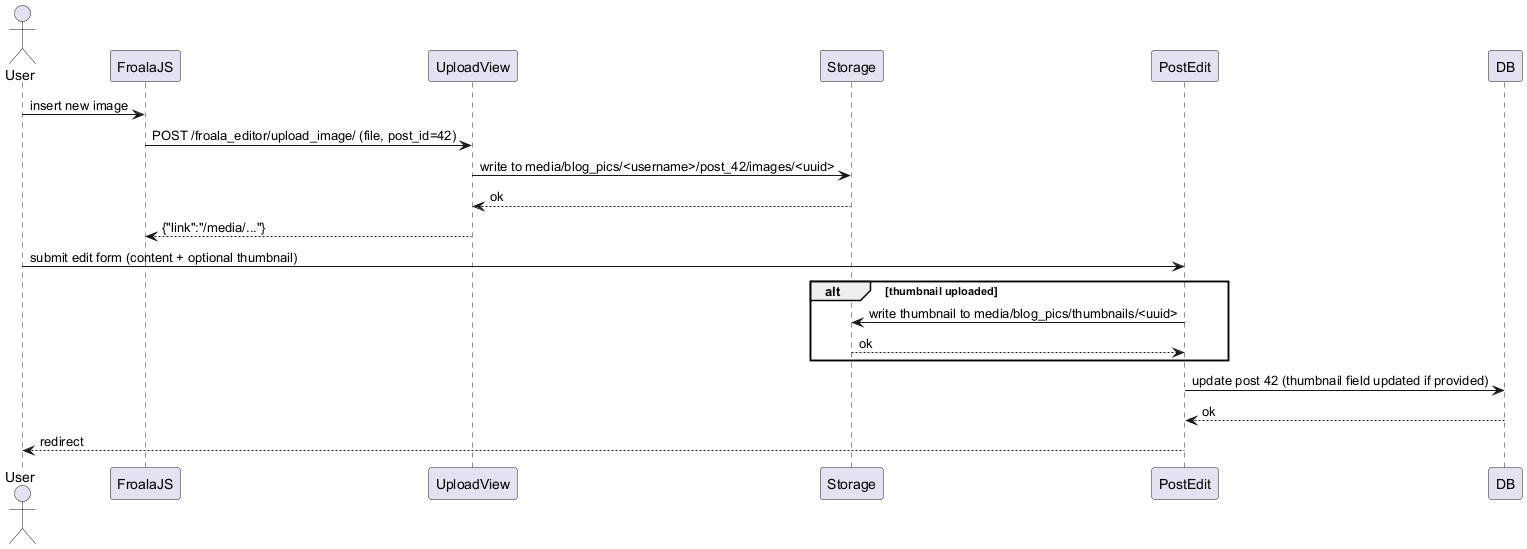

The diagram above was rendered by PlantUML. Its source (embedded in the PNG):
@startuml EditPostWithUpload
actor User
participant FroalaJS
participant UploadView
participant Storage
participant PostEdit
participant DB

User -> FroalaJS: insert new image
FroalaJS -> UploadView: POST /froala_editor/upload_image/ (file, post_id=42)
UploadView -> Storage: write to media/blog_pics/<username>/post_42/images/<uuid>
Storage --> UploadView: ok
UploadView --> FroalaJS: {"link":"/media/..."}
User -> PostEdit: submit edit form (content + optional thumbnail)
alt thumbnail uploaded
	PostEdit -> Storage: write thumbnail to media/blog_pics/thumbnails/<uuid>
	Storage --> PostEdit: ok
end
PostEdit -> DB: update post 42 (thumbnail field updated if provided)
DB --> PostEdit: ok
PostEdit --> User: redirect
@enduml